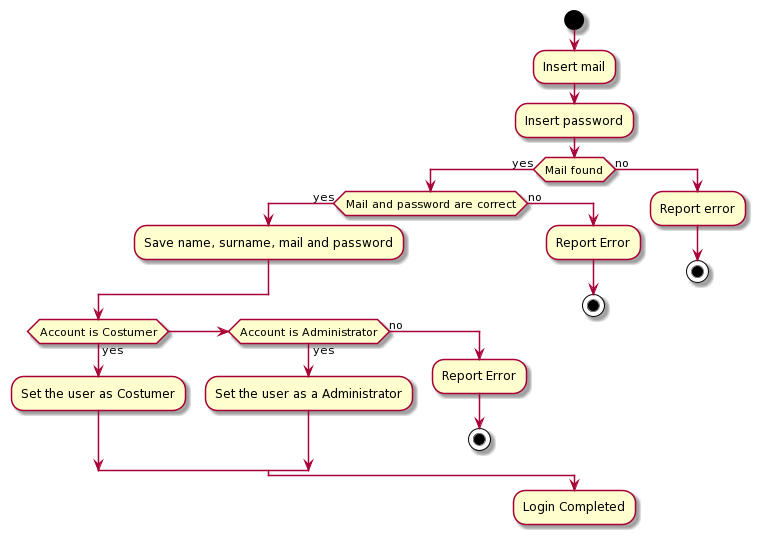

The diagram above was rendered by PlantUML. Its source (embedded in the PNG):
@startuml
start
:Insert mail;
:Insert password;
if(Mail found) then (yes)
if(Mail and password are correct) then (yes)
:Save name, surname, mail and password;

if(Account is Costumer) then (yes)
:Set the user as Costumer;
else if (Account is Administrator) then (yes)
:Set the user as a Administrator;

else (no)
:Report Error;
stop
endif;

else (no)
:Report Error;
stop
endif;

else(no)
:Report error;
stop
endif;

:Login Completed;
@enduml